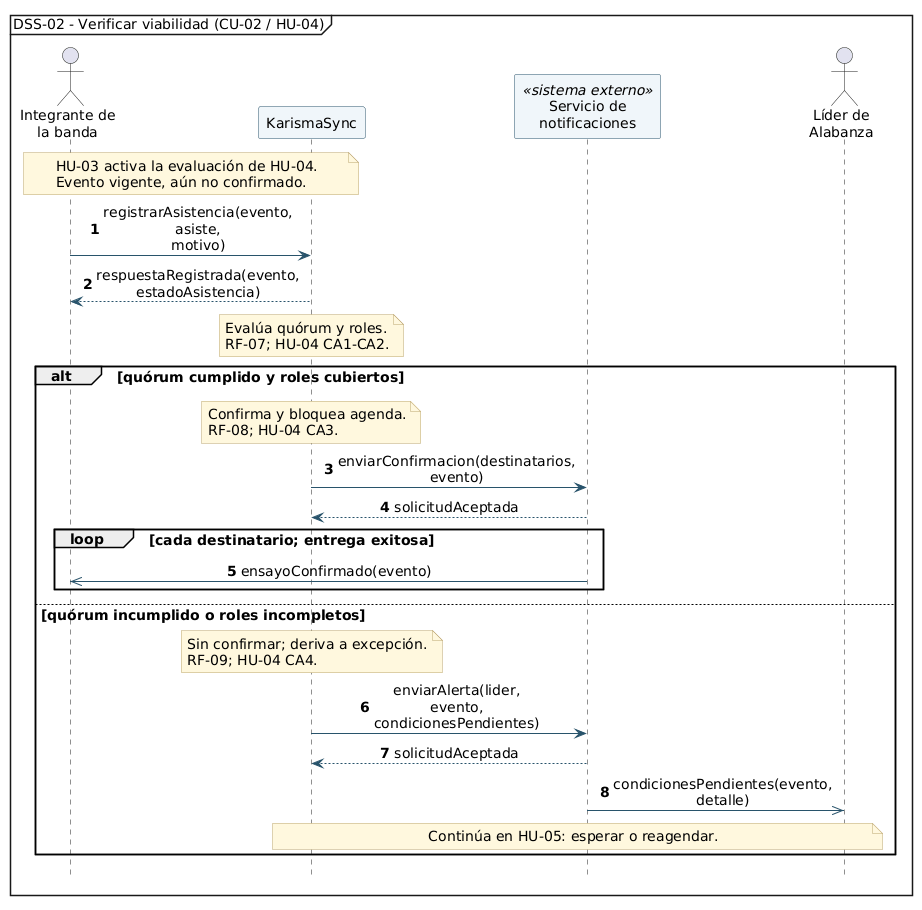

The diagram above was rendered by PlantUML. Its source (embedded in the PNG):
@startuml
mainframe DSS-02 - Verificar viabilidad (CU-02 / HU-04)
autonumber
hide footbox
skinparam backgroundColor white
skinparam shadowing false
skinparam defaultFontName SansSerif
skinparam defaultFontSize 14
skinparam sequenceMessageAlign center
skinparam maxMessageSize 54
skinparam BoxPadding 4
skinparam NotePadding 4
skinparam sequenceMessageSpacing 6
skinparam ArrowColor #28536B
skinparam participantBorderColor #28536B
skinparam participantBackgroundColor #F0F6FA
skinparam noteBackgroundColor #FFF8DE
skinparam noteBorderColor #BBA46B

<style>
participant {
  Padding 8
}
</style>

actor "Integrante de\nla banda" as Integrante
participant "KarismaSync" as Sistema
participant "Servicio de\nnotificaciones" as Notificaciones <<sistema externo>>
actor "Líder de\nAlabanza" as Lider

note over Integrante, Sistema
  HU-03 activa la evaluación de HU-04.
  Evento vigente, aún no confirmado.
end note

Integrante -> Sistema: registrarAsistencia(evento, asiste, motivo)
Sistema --> Integrante: respuestaRegistrada(evento, estadoAsistencia)

note over Sistema
  Evalúa quórum y roles.
  RF-07; HU-04 CA1-CA2.
end note

alt quórum cumplido y roles cubiertos
  note over Sistema
    Confirma y bloquea agenda.
    RF-08; HU-04 CA3.
  end note
  Sistema -> Notificaciones: enviarConfirmacion(destinatarios, evento)
  Notificaciones --> Sistema: solicitudAceptada

  loop cada destinatario; entrega exitosa
    Notificaciones ->> Integrante: ensayoConfirmado(evento)
  end

else quórum incumplido o roles incompletos
  note over Sistema
    Sin confirmar; deriva a excepción.
    RF-09; HU-04 CA4.
  end note
  Sistema -> Notificaciones: enviarAlerta(lider, evento, condicionesPendientes)
  Notificaciones --> Sistema: solicitudAceptada
  Notificaciones ->> Lider: condicionesPendientes(evento, detalle)

  note over Sistema, Lider
    Continúa en HU-05: esperar o reagendar.
  end note
end

@enduml